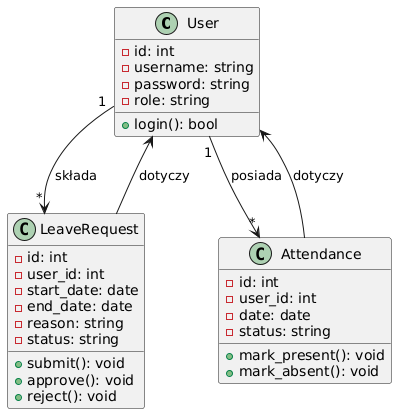

The diagram above was rendered by PlantUML. Its source (embedded in the PNG):
@startuml
class User {
  - id: int
  - username: string
  - password: string
  - role: string
  + login(): bool
}

class LeaveRequest {
  - id: int
  - user_id: int
  - start_date: date
  - end_date: date
  - reason: string
  - status: string
  + submit(): void
  + approve(): void
  + reject(): void
}

class Attendance {
  - id: int
  - user_id: int
  - date: date
  - status: string
  + mark_present(): void
  + mark_absent(): void
}

User "1" --> "*" LeaveRequest : składa
User "1" --> "*" Attendance : posiada

LeaveRequest --> User : dotyczy
Attendance --> User : dotyczy
@enduml